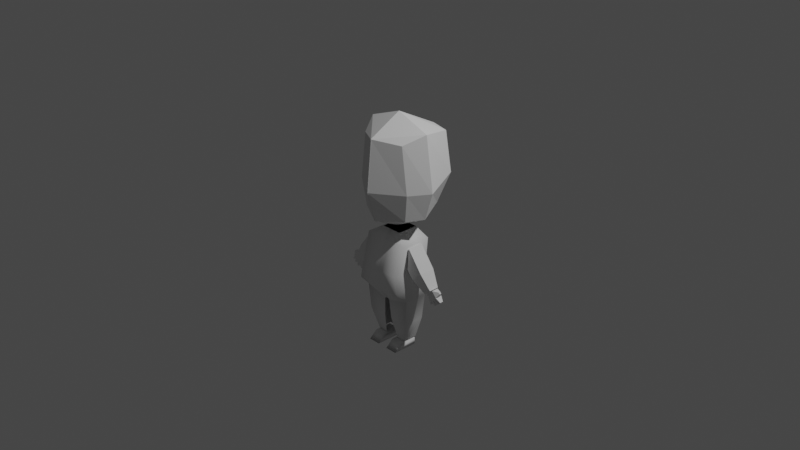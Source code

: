 # Source: Chibi_Body_Shape.blend  (saved by Blender 2.80.75; exported with 4.5.12 LTS)
import bpy
from mathutils import Matrix  # noqa: F401  (used for matrix-valued properties, if any)

bpy.ops.wm.read_factory_settings(use_empty=True)
scene = bpy.context.scene
scene.name = 'Scene'

# ---- collections
col_collection = bpy.data.collections.new('Collection'); scene.collection.children.link(col_collection)

# ---- world
world_world = bpy.data.worlds.new('World'); scene.world = world_world
world_world.use_nodes = True; world_world.node_tree.nodes.clear()
_N = world_world.node_tree.nodes; _L = world_world.node_tree.links
n0 = _N.new('ShaderNodeOutputWorld'); n0.name = 'World Output'; n0.location = (300, 300)
n1 = _N.new('ShaderNodeBackground'); n1.name = 'Background'; n1.location = (10, 300)
n1.inputs[0].default_value = (0.05088, 0.05088, 0.05088, 1.0)
_L.new(n1.outputs[0], n0.inputs[0])
n0.is_active_output = True
world_world.color = (0.05088, 0.05088, 0.05088)
world_world.use_sun_shadow = False
world_world.sun_shadow_jitter_overblur = 0.0

# ---- cameras
cam_camera = bpy.data.cameras.new('Camera')
cam_camera.clip_end = 100.0
cam_camera.ortho_scale = 7.314

# ---- lights
light_light = bpy.data.lights.new('Light', 'POINT')
light_light.transmission_factor = 0.0
light_light.energy = 1000.0
light_light.shadow_soft_size = 0.1
light_light.shadow_maximum_resolution = 0.006
light_light.use_absolute_resolution = True

# ---- meshes
me_cube = bpy.data.meshes.new('Cube')
me_cube.from_pydata([(0.7045, -0.4615, -0.9784), (0.6542, -0.5237, 1.038), (0.6076, 0.7408, -0.8398), (0.6064, 1.015, 1.025), (-0.004228, 0.9161, -0.8031), (-0.004228, 1.196, 1.008), (-0.004228, -0.8324, -1.072), (-0.004228, -0.9269, 1.137), (0.9828, -0.0509, -0.9445), (0.9544, 0.001017, 1.272), (-0.004228, 0.0, 1.628), (-0.004228, -0.05007, -1.439), (0.8166, 1.002, -0.02844), (0.8166, -0.5167, -0.2218), (-0.004228, -1.065, -0.2323), (-0.004228, 1.328, 0.004261), (1.184, -0.002117, -0.2026)], [], [(15, 5, 3, 12), (16, 9, 1, 13), (11, 8, 0, 6), (9, 10, 7, 1), (13, 1, 7, 14), (3, 5, 10, 9), (4, 2, 8, 11), (12, 3, 9, 16), (2, 12, 16, 8), (0, 13, 14, 6), (8, 16, 13, 0), (4, 15, 12, 2)])
_uv = me_cube.uv_layers.new(name='UVMap')
_uv.uv.foreach_set('vector', [0.5043, 0.375, 0.625, 0.375, 0.625, 0.5, 0.5043, 0.5, 0.5043, 0.6405, 0.625, 0.6405, 0.625, 0.75, 0.5043, 0.75, 0.25, 0.6405, 0.375, 0.6405, 0.375, 0.75, 0.25, 0.75, 0.625, 0.6405, 0.75, 0.6405, 0.75, 0.75, 0.625, 0.75, 0.5043, 0.75, 0.625, 0.75, 0.625, 0.875, 0.5043, 0.875, 0.625, 0.5, 0.75, 0.5, 0.75, 0.6405, 0.625, 0.6405, 0.25, 0.5, 0.375, 0.5, 0.375, 0.6405, 0.25, 0.6405, 0.5043, 0.5, 0.625, 0.5, 0.625, 0.6405, 0.5043, 0.6405, 0.375, 0.5, 0.5043, 0.5, 0.5043, 0.6405, 0.375, 0.6405, 0.375, 0.75, 0.5043, 0.75, 0.5043, 0.875, 0.375, 0.875, 0.375, 0.6405, 0.5043, 0.6405, 0.5043, 0.75, 0.375, 0.75, 0.375, 0.375, 0.5043, 0.375, 0.5043, 0.5, 0.375, 0.5])
me_cube.use_remesh_preserve_volume = False
me_cube.use_remesh_preserve_attributes = False
me_cube.use_mirror_vertex_groups = False
me_cube.update()
me_cube_003 = bpy.data.meshes.new('Cube.003')
me_cube_003.from_pydata([(-0.7653, -0.4528, 2.529), (-0.7653, 1.078, 2.529), (1.807, -1.646, -1.365), (0.7653, -0.4528, 2.529), (1.807, 1.385, -1.365), (0.7653, 1.078, 2.529), (1.742, 1.265, 1.953), (1.742, -0.9161, 1.953), (1.557, 1.246, -0.1396), (1.557, -1.653, -0.1396), (1.904, 0.869, -2.195), (1.904, -0.869, -2.195), (-0.01045, 1.385, -1.413), (-0.02133, 1.078, 2.529), (-0.01045, -1.646, -1.413), (-0.02133, -0.4528, 2.529), (-0.02133, -0.9161, 1.953), (-0.02133, 1.265, 1.953), (0.001821, 1.246, -0.1444), (0.001821, -1.653, -0.1444), (-0.02047, 0.8077, -2.603), (-0.02047, -0.8077, -2.603), (0.1392, 1.078, 2.529), (0.3862, -1.646, -1.365), (0.3168, 1.265, 1.953), (0.3213, 1.246, -0.09605), (0.1976, -0.869, -2.656), (0.3862, 1.385, -1.365), (0.1392, -0.4528, 2.529), (0.3168, -0.9161, 1.953), (0.3213, -1.653, -0.09605), (0.1976, 0.869, -2.656), (1.725, 0.7868, -4.064), (1.725, -0.7868, -4.064), (0.3005, -0.7868, -4.064), (0.3005, 0.7868, -4.064), (1.271, 0.628, -5.711), (1.271, -0.4273, -5.711), (0.5603, -0.4273, -5.711), (0.5603, 0.628, -5.711)], [], [(24, 22, 5, 6), (6, 5, 3, 7), (13, 1, 0, 15), (8, 6, 7, 9), (25, 24, 6, 8), (27, 25, 8, 4), (4, 8, 9, 2), (31, 10, 11, 26), (27, 4, 10, 31), (4, 2, 11, 10), (23, 30, 19, 14), (30, 29, 16, 19), (22, 13, 15, 28), (23, 14, 21, 26), (29, 28, 15, 16), (7, 3, 28, 29), (2, 23, 26, 11), (5, 22, 28, 3), (9, 7, 29, 30), (2, 9, 30, 23), (12, 27, 31, 20), (20, 31, 26, 21), (12, 18, 25, 27), (18, 17, 24, 25), (17, 13, 22, 24), (31, 10, 32, 35), (11, 26, 34, 33), (10, 11, 33, 32), (35, 32, 36, 39), (33, 34, 38, 37), (32, 33, 37, 36)])
me_cube_003.polygons.foreach_set('use_smooth', [True] * 31)
_uv = me_cube_003.uv_layers.new(name='UVMap')
_uv.uv.foreach_set('vector', [0.5989, 0.3977, 0.625, 0.3977, 0.625, 0.5, 0.5989, 0.5, 0.5989, 0.5, 0.625, 0.5, 0.625, 0.75, 0.5989, 0.75, 0.75, 0.5, 0.875, 0.5, 0.875, 0.75, 0.75, 0.75, 0.4435, 0.5, 0.5989, 0.5, 0.5989, 0.75, 0.4435, 0.75, 0.4435, 0.3977, 0.5989, 0.3977, 0.5989, 0.5, 0.4435, 0.5, 0.375, 0.3977, 0.4435, 0.3977, 0.4435, 0.5, 0.375, 0.5, 0.375, 0.5, 0.4435, 0.5, 0.4435, 0.75, 0.375, 0.75, 0.2727, 0.5, 0.375, 0.5, 0.375, 0.75, 0.2727, 0.75, 0.375, 0.3977, 0.375, 0.5, 0.375, 0.5, 0.375, 0.3977, 0.375, 0.5, 0.375, 0.75, 0.375, 0.75, 0.375, 0.5, 0.375, 0.8523, 0.4435, 0.8523, 0.4435, 0.875, 0.375, 0.875, 0.4435, 0.8523, 0.5989, 0.8523, 0.5989, 0.875, 0.4435, 0.875, 0.7273, 0.5, 0.75, 0.5, 0.75, 0.75, 0.7273, 0.75, 0.375, 0.8523, 0.375, 0.875, 0.375, 0.875, 0.375, 0.8523, 0.5989, 0.8523, 0.625, 0.8523, 0.625, 0.875, 0.5989, 0.875, 0.5989, 0.75, 0.625, 0.75, 0.625, 0.8523, 0.5989, 0.8523, 0.375, 0.75, 0.375, 0.8523, 0.375, 0.8523, 0.375, 0.75, 0.625, 0.5, 0.7273, 0.5, 0.7273, 0.75, 0.625, 0.75, 0.4435, 0.75, 0.5989, 0.75, 0.5989, 0.8523, 0.4435, 0.8523, 0.375, 0.75, 0.4435, 0.75, 0.4435, 0.8523, 0.375, 0.8523, 0.375, 0.375, 0.375, 0.3977, 0.375, 0.3977, 0.375, 0.375, 0.25, 0.5, 0.2727, 0.5, 0.2727, 0.75, 0.25, 0.75, 0.375, 0.375, 0.4435, 0.375, 0.4435, 0.3977, 0.375, 0.3977, 0.4435, 0.375, 0.5989, 0.375, 0.5989, 0.3977, 0.4435, 0.3977, 0.5989, 0.375, 0.625, 0.375, 0.625, 0.3977, 0.5989, 0.3977, 0.2727, 0.5, 0.375, 0.5, 0.375, 0.5, 0.2727, 0.5, 0.375, 0.75, 0.2727, 0.75, 0.2727, 0.75, 0.375, 0.75, 0.375, 0.5, 0.375, 0.75, 0.375, 0.75, 0.375, 0.5, 0.2727, 0.5, 0.375, 0.5, 0.375, 0.5, 0.2727, 0.5, 0.375, 0.75, 0.2727, 0.75, 0.2727, 0.75, 0.375, 0.75, 0.375, 0.5, 0.375, 0.75, 0.375, 0.75, 0.375, 0.5])
me_cube_003.use_remesh_preserve_volume = False
me_cube_003.use_remesh_preserve_attributes = False
me_cube_003.use_mirror_vertex_groups = False
me_cube_003.update()
me_cube_004 = bpy.data.meshes.new('Cube.004')
me_cube_004.from_pydata([(-2.849, -1.828, -34.87), (-2.849, -0.516, -32.84), (-2.849, 2.296, -34.98), (-2.849, 2.296, -32.95), (-0.8489, -1.828, -34.87), (-0.8489, -0.516, -32.84), (-0.8489, 2.296, -34.98), (-0.8489, 2.296, -32.95)], [], [(0, 1, 3, 2), (2, 3, 7, 6), (6, 7, 5, 4), (4, 5, 1, 0), (2, 6, 4, 0), (7, 3, 1, 5)])
me_cube_004.polygons.foreach_set('use_smooth', [True] * 6)
_uv = me_cube_004.uv_layers.new(name='UVMap')
_uv.uv.foreach_set('vector', [0.375, 0.0, 0.625, 0.0, 0.625, 0.25, 0.375, 0.25, 0.375, 0.25, 0.625, 0.25, 0.625, 0.5, 0.375, 0.5, 0.375, 0.5, 0.625, 0.5, 0.625, 0.75, 0.375, 0.75, 0.375, 0.75, 0.625, 0.75, 0.625, 1.0, 0.375, 1.0, 0.125, 0.5, 0.375, 0.5, 0.375, 0.75, 0.125, 0.75, 0.625, 0.5, 0.875, 0.5, 0.875, 0.75, 0.625, 0.75])
me_cube_004.use_remesh_preserve_volume = False
me_cube_004.use_remesh_preserve_attributes = False
me_cube_004.use_mirror_vertex_groups = False
me_cube_004.update()
me_cube_005 = bpy.data.meshes.new('Cube.005')
me_cube_005.from_pydata([(2.896, -1.0, -4.175), (3.096, -1.0, -1.419), (2.896, 1.0, -4.175), (3.096, 1.0, -1.419), (3.733, -1.0, -5.157), (5.035, -1.0, -3.965), (3.733, 1.0, -5.157), (5.035, 1.0, -3.965), (5.352, -0.6249, -6.523), (6.165, -0.6249, -5.778), (5.352, 0.6249, -6.523), (6.165, 0.6249, -5.778)], [], [(0, 1, 3, 2), (2, 3, 7, 6), (5, 4, 8, 9), (4, 5, 1, 0), (2, 6, 4, 0), (7, 3, 1, 5), (10, 11, 9, 8), (4, 6, 10, 8), (7, 5, 9, 11), (6, 7, 11, 10)])
_uv = me_cube_005.uv_layers.new(name='UVMap')
_uv.uv.foreach_set('vector', [0.375, 0.0, 0.625, 0.0, 0.625, 0.25, 0.375, 0.25, 0.375, 0.25, 0.625, 0.25, 0.625, 0.5, 0.375, 0.5, 0.625, 0.75, 0.375, 0.75, 0.375, 0.75, 0.625, 0.75, 0.375, 0.75, 0.625, 0.75, 0.625, 1.0, 0.375, 1.0, 0.125, 0.5, 0.375, 0.5, 0.375, 0.75, 0.125, 0.75, 0.625, 0.5, 0.875, 0.5, 0.875, 0.75, 0.625, 0.75, 0.375, 0.5, 0.625, 0.5, 0.625, 0.75, 0.375, 0.75, 0.375, 0.75, 0.375, 0.5, 0.375, 0.5, 0.375, 0.75, 0.625, 0.5, 0.625, 0.75, 0.625, 0.75, 0.625, 0.5, 0.375, 0.5, 0.625, 0.5, 0.625, 0.5, 0.375, 0.5])
me_cube_005.use_remesh_preserve_volume = False
me_cube_005.use_remesh_preserve_attributes = False
me_cube_005.use_mirror_vertex_groups = False
me_cube_005.update()
me_cube_006 = bpy.data.meshes.new('Cube.006')
me_cube_006.from_pydata([(12.19, -0.4929, -10.21), (14.46, -1.0, -8.616), (12.19, 0.4929, -10.21), (14.46, 1.0, -8.616), (12.85, -0.4929, -10.68), (15.81, -1.0, -9.579), (12.85, 0.4929, -10.68), (15.81, 1.0, -9.579), (12.76, -1.0, -9.628), (13.33, -1.0, -9.291), (13.9, -1.0, -8.954), (13.9, 1.0, -8.954), (13.33, 1.0, -9.291), (12.76, 1.0, -9.628), (15.25, 1.0, -9.916), (14.68, 1.0, -10.25), (14.11, 1.0, -10.59), (15.25, -1.0, -9.916), (14.68, -1.0, -10.25), (14.11, -1.0, -10.59), (16.14, -0.2838, -8.613), (16.14, 0.2838, -8.613), (16.52, 0.2838, -8.886), (16.52, -0.2838, -8.886), (13.77, 0.5, -11.51), (13.49, 0.5, -11.68), (13.49, -0.5, -11.68), (13.77, -0.5, -11.51), (15.27, 0.5, -11.34), (14.99, 0.5, -11.51), (15.27, -0.5, -11.34), (14.99, -0.5, -11.51), (16.25, 0.5, -10.83), (15.97, 0.5, -11.0), (16.25, -0.5, -10.83), (15.97, -0.5, -11.0), (16.95, 0.5, -10.35), (16.95, -0.5, -10.35), (16.67, 0.5, -10.52), (16.67, -0.5, -10.52)], [], [(10, 1, 3, 11), (11, 3, 7, 14), (14, 7, 36, 38), (17, 5, 1, 10), (2, 6, 4, 0), (7, 3, 21, 22), (4, 19, 8, 0), (19, 18, 9, 8), (18, 17, 10, 9), (4, 6, 25, 26), (19, 16, 29, 31), (14, 17, 34, 32), (2, 13, 16, 6), (13, 12, 15, 16), (12, 11, 14, 15), (0, 8, 13, 2), (8, 9, 12, 13), (9, 10, 11, 12), (22, 21, 20, 23), (5, 7, 22, 23), (3, 1, 20, 21), (1, 5, 23, 20), (25, 24, 27, 26), (16, 19, 27, 24), (6, 16, 24, 25), (19, 4, 26, 27), (29, 28, 30, 31), (18, 19, 31, 30), (15, 18, 30, 28), (16, 15, 28, 29), (33, 32, 34, 35), (15, 14, 32, 33), (18, 15, 33, 35), (17, 18, 35, 34), (38, 36, 37, 39), (17, 14, 38, 39), (5, 17, 39, 37), (7, 5, 37, 36)])
_uv = me_cube_006.uv_layers.new(name='UVMap')
_uv.uv.foreach_set('vector', [0.5625, 0.0, 0.625, 0.0, 0.625, 0.25, 0.5625, 0.25, 0.5625, 0.25, 0.625, 0.25, 0.625, 0.5, 0.5625, 0.5, 0.5625, 0.5, 0.625, 0.5, 0.625, 0.5, 0.5625, 0.5, 0.5625, 0.75, 0.625, 0.75, 0.625, 1.0, 0.5625, 1.0, 0.125, 0.5, 0.375, 0.5, 0.375, 0.75, 0.125, 0.75, 0.625, 0.5, 0.625, 0.25, 0.625, 0.25, 0.625, 0.5, 0.375, 0.75, 0.4375, 0.75, 0.4375, 1.0, 0.375, 1.0, 0.4375, 0.75, 0.5, 0.75, 0.5, 1.0, 0.4375, 1.0, 0.5, 0.75, 0.5625, 0.75, 0.5625, 1.0, 0.5, 1.0, 0.375, 0.75, 0.375, 0.5, 0.375, 0.5, 0.375, 0.75, 0.4375, 0.75, 0.4375, 0.5, 0.4375, 0.5, 0.4375, 0.75, 0.5625, 0.5, 0.5625, 0.75, 0.5625, 0.75, 0.5625, 0.5, 0.375, 0.25, 0.4375, 0.25, 0.4375, 0.5, 0.375, 0.5, 0.4375, 0.25, 0.5, 0.25, 0.5, 0.5, 0.4375, 0.5, 0.5, 0.25, 0.5625, 0.25, 0.5625, 0.5, 0.5, 0.5, 0.375, 0.0, 0.4375, 0.0, 0.4375, 0.25, 0.375, 0.25, 0.4375, 0.0, 0.5, 0.0, 0.5, 0.25, 0.4375, 0.25, 0.5, 0.0, 0.5625, 0.0, 0.5625, 0.25, 0.5, 0.25, 0.625, 0.5, 0.875, 0.5, 0.875, 0.75, 0.625, 0.75, 0.625, 0.75, 0.625, 0.5, 0.625, 0.5, 0.625, 0.75, 0.625, 0.25, 0.625, 0.0, 0.625, 0.0, 0.625, 0.25, 0.625, 1.0, 0.625, 0.75, 0.625, 0.75, 0.625, 1.0, 0.375, 0.5, 0.4375, 0.5, 0.4375, 0.75, 0.375, 0.75, 0.4375, 0.5, 0.4375, 0.75, 0.4375, 0.75, 0.4375, 0.5, 0.375, 0.5, 0.4375, 0.5, 0.4375, 0.5, 0.375, 0.5, 0.4375, 0.75, 0.375, 0.75, 0.375, 0.75, 0.4375, 0.75, 0.4375, 0.5, 0.5, 0.5, 0.5, 0.75, 0.4375, 0.75, 0.5, 0.75, 0.4375, 0.75, 0.4375, 0.75, 0.5, 0.75, 0.5, 0.5, 0.5, 0.75, 0.5, 0.75, 0.5, 0.5, 0.4375, 0.5, 0.5, 0.5, 0.5, 0.5, 0.4375, 0.5, 0.5, 0.5, 0.5625, 0.5, 0.5625, 0.75, 0.5, 0.75, 0.5, 0.5, 0.5625, 0.5, 0.5625, 0.5, 0.5, 0.5, 0.5, 0.75, 0.5, 0.5, 0.5, 0.5, 0.5, 0.75, 0.5625, 0.75, 0.5, 0.75, 0.5, 0.75, 0.5625, 0.75, 0.5625, 0.5, 0.625, 0.5, 0.625, 0.75, 0.5625, 0.75, 0.5625, 0.75, 0.5625, 0.5, 0.5625, 0.5, 0.5625, 0.75, 0.625, 0.75, 0.5625, 0.75, 0.5625, 0.75, 0.625, 0.75, 0.625, 0.5, 0.625, 0.75, 0.625, 0.75, 0.625, 0.5])
me_cube_006.use_remesh_preserve_volume = False
me_cube_006.use_remesh_preserve_attributes = False
me_cube_006.use_mirror_vertex_groups = False
me_cube_006.update()

# ---- objects
ob_light = bpy.data.objects.new('Light', light_light)
ob_camera = bpy.data.objects.new('Camera', cam_camera)
ob_empty = bpy.data.objects.new('Empty', None)
ob_empty_001 = bpy.data.objects.new('Empty.001', None)
ob_cube = bpy.data.objects.new('Cube', me_cube)
ob_cube_002 = bpy.data.objects.new('Cube.002', me_cube_003)
ob_cube_003 = bpy.data.objects.new('Cube.003', me_cube_004)
ob_cube_004 = bpy.data.objects.new('Cube.004', me_cube_005)
ob_cube_005 = bpy.data.objects.new('Cube.005', me_cube_006)

# ---- transforms, parenting, visibility, modifiers, constraints
ob_light.location = (4.076, 1.005, 5.904)
ob_light.rotation_euler = (0.6503, 0.05522, 1.866)
ob_light.lock_rotations_4d = False
ob_light.empty_display_type = 'ARROWS'
ob_light.color = (0.0, 0.0, 0.0, 0.0)
ob_light.lineart.crease_threshold = 0.0
ob_camera.location = (7.359, -6.926, 4.958)
ob_camera.rotation_euler = (1.109, 0.0, 0.8149)
ob_camera.lock_rotations_4d = False
ob_camera.empty_display_type = 'ARROWS'
ob_camera.color = (0.0, 0.0, 0.0, 0.0)
ob_camera.display_type = 'WIRE'
ob_camera.lineart.crease_threshold = 0.0
ob_empty.location = (1.653, 18.16, 0.0)
ob_empty.rotation_euler = (1.571, -0.0, -0.0)
ob_empty.empty_display_type = 'IMAGE'
ob_empty.empty_display_size = 5.0
ob_empty.use_empty_image_alpha = True
ob_empty.color = (1.0, 1.0, 1.0, 0.1458)
ob_empty.lineart.crease_threshold = 0.0
ob_empty_001.location = (-8.507, -1.596, 0.0)
ob_empty_001.rotation_euler = (1.571, -2.22e-16, 1.571)
ob_empty_001.empty_display_type = 'IMAGE'
ob_empty_001.empty_display_size = 5.0
ob_empty_001.use_empty_image_alpha = True
ob_empty_001.color = (1.0, 1.0, 1.0, 0.1458)
ob_empty_001.lineart.crease_threshold = 0.0
ob_cube.location = (0.0, 0.0, 0.5124)
ob_cube.scale = (0.4, 0.4, 0.4)
ob_cube.lineart.crease_threshold = 0.0
_m = ob_cube.modifiers.new('Mirror', 'MIRROR')
ob_cube_002.location = (-3.987e-08, -0.03918, -0.4644)
ob_cube_002.scale = (0.1512, 0.1512, 0.1512)
ob_cube_002.lineart.crease_threshold = 0.0
_m = ob_cube_002.modifiers.new('Mirror', 'MIRROR')
ob_cube_003.location = (-3.987e-08, -0.1167, -0.06623)
ob_cube_003.scale = (-0.06838, 0.06838, 0.03864)
ob_cube_003.lineart.crease_threshold = 0.0
_m = ob_cube_003.modifiers.new('Mirror', 'MIRROR')
ob_cube_004.location = (-1.188e-07, -0.03918, -0.06623)
ob_cube_004.scale = (0.08891, 0.08891, 0.08891)
ob_cube_004.lineart.crease_threshold = 0.0
_m = ob_cube_004.modifiers.new('Mirror', 'MIRROR')
ob_cube_005.location = (-3.987e-08, -0.03918, -0.06623)
ob_cube_005.scale = (0.03886, 0.03886, 0.05961)
ob_cube_005.lineart.crease_threshold = 0.0
_m = ob_cube_005.modifiers.new('Mirror', 'MIRROR')

# ---- collection membership
col_collection.objects.link(ob_light)
col_collection.objects.link(ob_camera)
col_collection.objects.link(ob_empty)
col_collection.objects.link(ob_empty_001)
col_collection.objects.link(ob_cube)
col_collection.objects.link(ob_cube_002)
col_collection.objects.link(ob_cube_003)
col_collection.objects.link(ob_cube_004)
col_collection.objects.link(ob_cube_005)

# ---- scene / render settings (as saved in the file)
scene.camera = ob_camera
scene.frame_start = 1; scene.frame_end = 250; scene.frame_set(1)
scene.render.engine = 'BLENDER_EEVEE_NEXT'
scene.cycles.use_denoising = False
scene.cycles.samples = 128
scene.cycles.sampling_pattern = 'TABULATED_SOBOL'
scene.cycles.use_adaptive_sampling = False
scene.cycles.use_light_tree = False
scene.view_settings.view_transform = 'Filmic'
bpy.context.view_layer.update()
